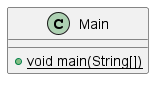

The diagram above was rendered by PlantUML. Its source (embedded in the PNG):
@startuml
class Main {
+ {static} void main(String[])
}
@enduml